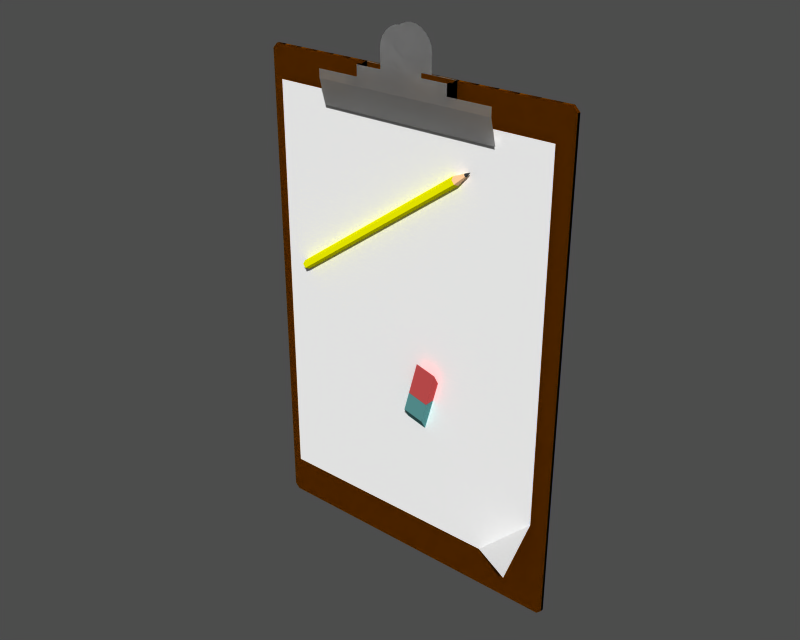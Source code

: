 # Source: FormulaBoard.blend  (saved by Blender 2.49.2; exported with 4.5.12 LTS)
import bpy
from mathutils import Matrix  # noqa: F401  (used for matrix-valued properties, if any)

bpy.ops.wm.read_factory_settings(use_empty=True)
scene = bpy.context.scene
scene.name = ''

# ---- collections
col_collection_1 = bpy.data.collections.new('Collection 1'); scene.collection.children.link(col_collection_1)

# ---- materials (node trees are filled in below, after node groups)
mat_id24 = bpy.data.materials.new('ID24')
mat_id24.alpha_threshold = 0.0
mat_id24.diffuse_color = (0.6, 0.298, 0.0, 1.0)
mat_id24.roughness = 0.5
mat_id24.specular_intensity = 0.0
mat_id24.line_color = (0.0, 0.0, 0.0, 1.0)
mat_id4 = bpy.data.materials.new('ID4')
mat_id4.alpha_threshold = 0.0
mat_id4.diffuse_color = (0.7765, 0.7765, 0.7765, 1.0)
mat_id4.roughness = 0.5
mat_id4.specular_intensity = 0.0
mat_id4.line_color = (0.0, 0.0, 0.0, 1.0)
mat_id34 = bpy.data.materials.new('ID34')
mat_id34.alpha_threshold = 0.0
mat_id34.diffuse_color = (0.8, 0.3176, 0.3176, 1.0)
mat_id34.roughness = 0.5
mat_id34.specular_intensity = 0.0
mat_id34.line_color = (0.0, 0.0, 0.0, 1.0)
mat_id75 = bpy.data.materials.new('ID75')
mat_id75.alpha_threshold = 0.0
mat_id75.diffuse_color = (1.0, 1.0, 1.0, 1.0)
mat_id75.roughness = 0.5
mat_id75.specular_intensity = 0.0
mat_id75.line_color = (0.0, 0.0, 0.0, 1.0)
mat_id84 = bpy.data.materials.new('ID84')
mat_id84.alpha_threshold = 0.0
mat_id84.diffuse_color = (0.3569, 0.6, 0.6, 1.0)
mat_id84.roughness = 0.5
mat_id84.specular_intensity = 0.0
mat_id84.line_color = (0.0, 0.0, 0.0, 1.0)
mat_id64 = bpy.data.materials.new('ID64')
mat_id64.alpha_threshold = 0.0
mat_id64.diffuse_color = (1.0, 0.8, 0.6, 1.0)
mat_id64.roughness = 0.5
mat_id64.specular_intensity = 0.0
mat_id64.line_color = (0.0, 0.0, 0.0, 1.0)
mat_id54 = bpy.data.materials.new('ID54')
mat_id54.alpha_threshold = 0.0
mat_id54.diffuse_color = (1.0, 1.0, 0.0, 1.0)
mat_id54.roughness = 0.5
mat_id54.specular_intensity = 0.0
mat_id54.line_color = (0.0, 0.0, 0.0, 1.0)
mat_id44 = bpy.data.materials.new('ID44')
mat_id44.alpha_threshold = 0.0
mat_id44.diffuse_color = (0.2275, 0.2275, 0.2275, 1.0)
mat_id44.roughness = 0.5
mat_id44.specular_intensity = 0.0
mat_id44.line_color = (0.0, 0.0, 0.0, 1.0)

# ---- material node trees

# ---- meshes
me_id23 = bpy.data.meshes.new('ID23')
me_id23.from_pydata([(0.137, 0.0, 0.1181), (0.0, 13.64, 0.1181), (0.0, 0.137, 0.1181), (0.137, 13.78, 0.1181), (8.918, 0.0, 0.1181), (8.918, 13.78, 0.1181), (9.055, 0.137, 0.1181), (9.055, 13.64, 0.1181), (9.055, 13.64, 0.1181), (9.055, 0.137, 0.1181), (8.918, 13.78, 0.1181), (8.918, 0.0, 0.1181), (0.137, 13.78, 0.1181), (0.137, 0.0, 0.1181), (0.0, 13.64, 0.1181), (0.0, 0.137, 0.1181), (8.918, 0.0, 0.1181), (0.137, 0.0, 0.03937), (8.918, 0.0, 0.03937), (0.137, 0.0, 0.1181), (0.137, 0.0, 0.1181), (8.918, 0.0, 0.1181), (0.137, 0.0, 0.03937), (8.918, 0.0, 0.03937), (9.055, 0.137, 0.1181), (8.918, 0.0, 0.03937), (9.055, 0.137, 0.03937), (8.918, 0.0, 0.1181), (8.918, 0.0, 0.1181), (9.055, 0.137, 0.1181), (8.918, 0.0, 0.03937), (9.055, 0.137, 0.03937), (9.055, 13.64, 0.03937), (9.055, 0.137, 0.1181), (9.055, 0.137, 0.03937), (9.055, 13.64, 0.1181), (9.055, 13.64, 0.1181), (9.055, 13.64, 0.03937), (9.055, 0.137, 0.1181), (9.055, 0.137, 0.03937), (8.918, 13.78, 0.03937), (9.055, 13.64, 0.1181), (9.055, 13.64, 0.03937), (8.918, 13.78, 0.1181), (8.918, 13.78, 0.1181), (8.918, 13.78, 0.03937), (9.055, 13.64, 0.1181), (9.055, 13.64, 0.03937), (0.137, 13.78, 0.1181), (8.918, 13.78, 0.03937), (0.137, 13.78, 0.03937), (8.918, 13.78, 0.1181), (8.918, 13.78, 0.1181), (0.137, 13.78, 0.1181), (8.918, 13.78, 0.03937), (0.137, 13.78, 0.03937), (0.137, 13.78, 0.1181), (0.0, 13.64, 0.03937), (0.0, 13.64, 0.1181), (0.137, 13.78, 0.03937), (0.137, 13.78, 0.03937), (0.137, 13.78, 0.1181), (0.0, 13.64, 0.03937), (0.0, 13.64, 0.1181), (0.0, 13.64, 0.1181), (0.0, 0.137, 0.03937), (0.0, 0.137, 0.1181), (0.0, 13.64, 0.03937), (0.0, 13.64, 0.03937), (0.0, 13.64, 0.1181), (0.0, 0.137, 0.03937), (0.0, 0.137, 0.1181), (0.137, 0.0, 0.1181), (0.0, 0.137, 0.03937), (0.137, 0.0, 0.03937), (0.0, 0.137, 0.1181), (0.0, 0.137, 0.1181), (0.137, 0.0, 0.1181), (0.0, 0.137, 0.03937), (0.137, 0.0, 0.03937), (0.0, 13.64, 0.03937), (0.137, 0.0, 0.03937), (0.0, 0.137, 0.03937), (0.137, 13.78, 0.03937), (8.918, 0.0, 0.03937), (8.918, 13.78, 0.03937), (9.055, 13.64, 0.03937), (9.055, 0.137, 0.03937), (9.055, 0.137, 0.03937), (9.055, 13.64, 0.03937), (8.918, 0.0, 0.03937), (8.918, 13.78, 0.03937), (0.137, 13.78, 0.03937), (0.137, 0.0, 0.03937), (0.0, 13.64, 0.03937), (0.0, 0.137, 0.03937)], [], [(2, 0, 1), (1, 0, 3), (3, 0, 4), (5, 3, 4), (6, 5, 4), (7, 5, 6), (10, 8, 9), (10, 9, 11), (12, 10, 11), (12, 11, 13), (14, 12, 13), (13, 15, 14), (18, 16, 17), (19, 17, 16), (22, 20, 21), (21, 23, 22), (26, 24, 25), (27, 25, 24), (30, 28, 29), (29, 31, 30), (34, 32, 33), (35, 33, 32), (38, 36, 37), (37, 39, 38), (42, 40, 41), (43, 41, 40), (46, 44, 45), (45, 47, 46), (50, 48, 49), (51, 49, 48), (54, 52, 53), (53, 55, 54), (58, 56, 57), (59, 57, 56), (62, 60, 61), (61, 63, 62), (66, 64, 65), (67, 65, 64), (70, 68, 69), (69, 71, 70), (74, 72, 73), (75, 73, 72), (78, 76, 77), (77, 79, 78), (82, 80, 81), (83, 81, 80), (84, 81, 83), (85, 84, 83), (86, 84, 85), (87, 84, 86), (90, 88, 89), (90, 89, 91), (90, 91, 92), (93, 90, 92), (93, 92, 94), (94, 95, 93)])
me_id23.materials.append(mat_id24)
me_id23.use_remesh_preserve_volume = False
me_id23.use_remesh_preserve_attributes = False
me_id23.use_mirror_vertex_groups = False
me_id23.update()
me_id14 = bpy.data.meshes.new('ID14')
me_id14.from_pydata([(1.181, 1.033, 0.0), (1.194, 1.628, 0.0), (1.046, 1.566, 0.0), (1.187, 1.078, 0.0), (1.204, 1.12, 0.0), (1.353, 1.649, 0.0), (1.232, 1.155, 0.0), (1.267, 1.183, 0.0), (1.309, 1.2, 0.0), (1.353, 1.206, 0.0), (1.398, 1.2, 0.0), (1.513, 1.628, 0.0), (1.439, 1.183, 0.0), (1.475, 1.155, 0.0), (1.503, 1.12, 0.0), (1.52, 1.078, 0.0), (1.661, 1.566, 0.0), (1.526, 1.033, 0.0), (2.707, 0.0, 0.0), (0.0, 0.5413, 0.0), (0.0, 0.0, 0.0), (0.7382, 0.5413, 0.0), (0.7382, 1.033, 0.0), (0.7592, 1.193, 0.0), (1.267, 0.8843, 0.0), (1.232, 0.9117, 0.0), (0.8206, 1.341, 0.0), (1.204, 0.9473, 0.0), (0.9184, 1.468, 0.0), (1.187, 0.9889, 0.0), (1.309, 0.8671, 0.0), (1.353, 0.8612, 0.0), (1.398, 0.8671, 0.0), (1.439, 0.8843, 0.0), (1.969, 0.5413, 0.0), (1.475, 0.9117, 0.0), (1.503, 0.9473, 0.0), (1.52, 0.9889, 0.0), (1.788, 1.468, 0.0), (1.886, 1.341, 0.0), (1.948, 1.193, 0.0), (2.707, 0.5413, 0.0), (1.969, 1.033, 0.0), (1.969, 0.5413, 0.0), (1.948, 1.193, 0.0), (1.969, 1.033, 0.0), (2.707, 0.5413, 0.0), (2.707, 0.0, 0.0), (1.886, 1.341, 0.0), (1.788, 1.468, 0.0), (1.661, 1.566, 0.0), (1.526, 1.033, 0.0), (1.52, 0.9889, 0.0), (1.503, 0.9473, 0.0), (1.475, 0.9117, 0.0), (1.439, 0.8843, 0.0), (1.398, 0.8671, 0.0), (1.353, 0.8612, 0.0), (1.309, 0.8671, 0.0), (1.267, 0.8843, 0.0), (1.181, 1.033, 0.0), (1.187, 0.9889, 0.0), (1.046, 1.566, 0.0), (0.9184, 1.468, 0.0), (1.204, 0.9473, 0.0), (0.8206, 1.341, 0.0), (1.232, 0.9117, 0.0), (0.7592, 1.193, 0.0), (0.7382, 1.033, 0.0), (0.7382, 0.5413, 0.0), (0.0, 0.5413, 0.0), (0.0, 0.0, 0.0), (1.52, 1.078, 0.0), (1.513, 1.628, 0.0), (1.503, 1.12, 0.0), (1.475, 1.155, 0.0), (1.439, 1.183, 0.0), (1.398, 1.2, 0.0), (1.353, 1.649, 0.0), (1.353, 1.206, 0.0), (1.309, 1.2, 0.0), (1.267, 1.183, 0.0), (1.232, 1.155, 0.0), (1.204, 1.12, 0.0), (1.194, 1.628, 0.0), (1.187, 1.078, 0.0), (2.707, 0.5413, 0.0), (2.707, 0.0, 0.04921), (2.707, 0.0, 0.0), (2.707, 0.009223, 0.1193), (2.707, 0.03626, 0.1845), (2.707, 0.07928, 0.2406), (2.707, 0.1353, 0.2836), (2.707, 0.2006, 0.3107), (2.707, 0.2707, 0.3199), (2.707, 0.3407, 0.3107), (2.707, 0.406, 0.2836), (2.707, 0.4621, 0.2406), (2.707, 0.5051, 0.1845), (2.707, 0.5321, 0.1193), (2.707, 0.5413, 0.04921), (2.707, 0.5413, 0.04921), (2.707, 0.5413, 0.0), (2.707, 0.5321, 0.1193), (2.707, 0.5051, 0.1845), (2.707, 0.4621, 0.2406), (2.707, 0.406, 0.2836), (2.707, 0.3407, 0.3107), (2.707, 0.2707, 0.3199), (2.707, 0.2006, 0.3107), (2.707, 0.1353, 0.2836), (2.707, 0.07928, 0.2406), (2.707, 0.03626, 0.1845), (2.707, 0.009223, 0.1193), (2.707, 0.0, 0.04921), (2.707, 0.0, 0.0), (0.0, 0.009223, 0.1193), (0.0, 0.0, 0.0), (0.0, 0.0, 0.04921), (0.0, 0.5413, 0.0), (0.0, 0.03626, 0.1845), (0.0, 0.07928, 0.2406), (0.0, 0.1353, 0.2836), (0.0, 0.2006, 0.3107), (0.0, 0.2707, 0.3199), (0.0, 0.3407, 0.3107), (0.0, 0.406, 0.2836), (0.0, 0.4621, 0.2406), (0.0, 0.5051, 0.1845), (0.0, 0.5321, 0.1193), (0.0, 0.5413, 0.04921), (0.0, 0.5413, 0.04921), (0.0, 0.5321, 0.1193), (0.0, 0.5413, 0.0), (0.0, 0.5051, 0.1845), (0.0, 0.4621, 0.2406), (0.0, 0.406, 0.2836), (0.0, 0.3407, 0.3107), (0.0, 0.2707, 0.3199), (0.0, 0.2006, 0.3107), (0.0, 0.1353, 0.2836), (0.0, 0.07928, 0.2406), (0.0, 0.03626, 0.1845), (0.0, 0.009223, 0.1193), (0.0, 0.0, 0.0), (0.0, 0.0, 0.04921)], [], [(2, 0, 1), (1, 0, 3), (4, 1, 3), (5, 1, 4), (6, 5, 4), (7, 5, 6), (8, 5, 7), (9, 5, 8), (10, 5, 9), (11, 5, 10), (12, 11, 10), (13, 11, 12), (14, 11, 13), (15, 11, 14), (16, 11, 15), (17, 16, 15), (20, 18, 19), (21, 19, 18), (22, 21, 18), (23, 22, 18), (24, 23, 18), (25, 23, 24), (26, 23, 25), (27, 26, 25), (28, 26, 27), (29, 28, 27), (2, 28, 29), (0, 2, 29), (30, 24, 18), (31, 30, 18), (32, 31, 18), (33, 32, 18), (34, 33, 18), (35, 33, 34), (36, 35, 34), (37, 36, 34), (17, 37, 34), (16, 17, 34), (38, 16, 34), (39, 38, 34), (40, 39, 34), (41, 34, 18), (34, 42, 40), (45, 43, 44), (43, 46, 47), (48, 44, 43), (49, 48, 43), (50, 49, 43), (51, 50, 43), (52, 51, 43), (53, 52, 43), (54, 53, 43), (55, 54, 43), (55, 43, 47), (56, 55, 47), (57, 56, 47), (58, 57, 47), (59, 58, 47), (62, 60, 61), (63, 62, 61), (63, 61, 64), (65, 63, 64), (65, 64, 66), (67, 65, 66), (67, 66, 59), (67, 59, 47), (68, 67, 47), (69, 68, 47), (70, 69, 47), (47, 71, 70), (50, 51, 72), (73, 50, 72), (73, 72, 74), (73, 74, 75), (73, 75, 76), (73, 76, 77), (78, 73, 77), (78, 77, 79), (78, 79, 80), (78, 80, 81), (78, 81, 82), (78, 82, 83), (84, 78, 83), (84, 83, 85), (84, 85, 60), (60, 62, 84), (88, 86, 87), (89, 87, 86), (90, 89, 86), (91, 90, 86), (92, 91, 86), (93, 92, 86), (94, 93, 86), (95, 94, 86), (96, 95, 86), (97, 96, 86), (98, 97, 86), (99, 98, 86), (100, 99, 86), (103, 101, 102), (104, 103, 102), (105, 104, 102), (106, 105, 102), (107, 106, 102), (108, 107, 102), (109, 108, 102), (110, 109, 102), (111, 110, 102), (112, 111, 102), (113, 112, 102), (114, 113, 102), (102, 115, 114), (118, 116, 117), (119, 117, 116), (120, 119, 116), (121, 119, 120), (122, 119, 121), (123, 119, 122), (124, 119, 123), (125, 119, 124), (126, 119, 125), (127, 119, 126), (128, 119, 127), (129, 119, 128), (130, 119, 129), (133, 131, 132), (133, 132, 134), (133, 134, 135), (133, 135, 136), (133, 136, 137), (133, 137, 138), (133, 138, 139), (133, 139, 140), (133, 140, 141), (133, 141, 142), (133, 142, 143), (144, 133, 143), (143, 145, 144)])
me_id14.materials.append(mat_id4)
me_id14.use_remesh_preserve_volume = False
me_id14.use_remesh_preserve_attributes = False
me_id14.use_mirror_vertex_groups = False
me_id14.update()
me_id3 = bpy.data.meshes.new('ID3')
me_id3.from_pydata([(3.937, 0.713, 0.5167), (1.23, 0.9591, 0.5167), (1.23, 0.713, 0.5167), (1.23, 1.254, 0.5167), (1.969, 1.254, 0.5167), (1.969, 1.747, 0.5167), (1.989, 1.906, 0.5167), (2.051, 2.054, 0.5167), (3.199, 1.254, 0.5167), (2.149, 2.181, 0.5167), (2.276, 2.279, 0.5167), (2.424, 2.341, 0.5167), (2.584, 2.362, 0.5167), (2.743, 2.341, 0.5167), (2.891, 2.279, 0.5167), (3.019, 2.181, 0.5167), (3.116, 2.054, 0.5167), (3.178, 1.906, 0.5167), (3.937, 1.254, 0.5167), (3.937, 0.9591, 0.5167), (3.199, 1.747, 0.5167), (3.199, 1.254, 0.5167), (3.178, 1.906, 0.5167), (3.199, 1.747, 0.5167), (3.937, 0.9591, 0.5167), (3.937, 0.713, 0.5167), (3.937, 1.254, 0.5167), (3.116, 2.054, 0.5167), (3.019, 2.181, 0.5167), (2.891, 2.279, 0.5167), (2.743, 2.341, 0.5167), (2.584, 2.362, 0.5167), (2.424, 2.341, 0.5167), (2.276, 2.279, 0.5167), (2.149, 2.181, 0.5167), (2.051, 2.054, 0.5167), (1.989, 1.906, 0.5167), (1.969, 1.747, 0.5167), (1.969, 1.254, 0.5167), (1.23, 1.254, 0.5167), (1.23, 0.9591, 0.5167), (1.23, 0.713, 0.5167), (3.937, 0.7223, 0.3975), (3.937, 0.713, 0.5167), (3.937, 0.713, 0.4675), (3.937, 0.9591, 0.5167), (3.937, 0.7493, 0.3322), (3.937, 0.7923, 0.2761), (3.937, 0.8484, 0.2331), (3.937, 0.9137, 0.2061), (3.937, 0.9837, 0.1969), (3.937, 1.254, 0.5167), (3.937, 1.054, 0.2061), (3.937, 1.119, 0.2331), (3.937, 1.175, 0.2761), (3.937, 1.218, 0.3322), (3.937, 1.245, 0.3975), (3.937, 1.254, 0.4675), (3.937, 1.254, 0.4675), (3.937, 1.245, 0.3975), (3.937, 1.254, 0.5167), (3.937, 1.218, 0.3322), (3.937, 1.175, 0.2761), (3.937, 1.119, 0.2331), (3.937, 1.054, 0.2061), (3.937, 0.9837, 0.1969), (3.937, 0.9591, 0.5167), (3.937, 0.9137, 0.2061), (3.937, 0.8484, 0.2331), (3.937, 0.7923, 0.2761), (3.937, 0.7493, 0.3322), (3.937, 0.7223, 0.3975), (3.937, 0.713, 0.5167), (3.937, 0.713, 0.4675), (5.167, 0.713, 0.5167), (5.167, 0.9591, 0.5167), (5.167, 0.9591, 0.5167), (5.167, 0.713, 0.5167), (1.23, 0.9591, 0.5167), (1.23, 0.713, 0.4675), (1.23, 0.713, 0.5167), (1.23, 0.7223, 0.3975), (1.23, 0.7493, 0.3322), (1.23, 0.7923, 0.2761), (1.23, 0.8484, 0.2331), (1.23, 0.9137, 0.2061), (1.23, 0.9837, 0.1969), (1.23, 1.254, 0.5167), (1.23, 1.054, 0.2061), (1.23, 1.119, 0.2331), (1.23, 1.175, 0.2761), (1.23, 1.218, 0.3322), (1.23, 1.245, 0.3975), (1.23, 1.254, 0.4675), (1.23, 1.254, 0.4675), (1.23, 1.254, 0.5167), (1.23, 1.245, 0.3975), (1.23, 1.218, 0.3322), (1.23, 1.175, 0.2761), (1.23, 1.119, 0.2331), (1.23, 1.054, 0.2061), (1.23, 0.9837, 0.1969), (1.23, 0.9591, 0.5167), (1.23, 0.9137, 0.2061), (1.23, 0.8484, 0.2331), (1.23, 0.7923, 0.2761), (1.23, 0.7493, 0.3322), (1.23, 0.7223, 0.3975), (1.23, 0.713, 0.4675), (1.23, 0.713, 0.5167), (0.0, 0.9591, 0.5167), (0.0, 0.713, 0.5167), (0.0, 0.9591, 0.5167), (0.0, 0.713, 0.5167), (5.167, 0.0, 0.3257), (0.0, 0.713, 0.5167), (0.0, 0.0, 0.3257), (1.23, 0.713, 0.5167), (3.937, 0.713, 0.5167), (5.167, 0.713, 0.5167), (5.167, 0.713, 0.5167), (5.167, 0.0, 0.3257), (3.937, 0.713, 0.5167), (1.23, 0.713, 0.5167), (0.0, 0.713, 0.5167), (0.0, 0.0, 0.3257)], [], [(2, 0, 1), (1, 0, 3), (3, 0, 4), (4, 0, 5), (5, 0, 6), (6, 0, 7), (7, 0, 8), (9, 7, 8), (10, 9, 8), (11, 10, 8), (12, 11, 8), (13, 12, 8), (14, 13, 8), (15, 14, 8), (16, 15, 8), (17, 16, 8), (8, 0, 18), (18, 0, 19), (8, 20, 17), (23, 21, 22), (26, 24, 25), (21, 26, 25), (27, 22, 21), (28, 27, 21), (29, 28, 21), (30, 29, 21), (31, 30, 21), (32, 31, 21), (33, 32, 21), (34, 33, 21), (35, 34, 21), (35, 21, 25), (36, 35, 25), (37, 36, 25), (38, 37, 25), (39, 38, 25), (40, 39, 25), (25, 41, 40), (44, 42, 43), (45, 43, 42), (46, 45, 42), (47, 45, 46), (48, 45, 47), (49, 45, 48), (50, 45, 49), (51, 45, 50), (52, 51, 50), (53, 51, 52), (54, 51, 53), (55, 51, 54), (56, 51, 55), (57, 51, 56), (60, 58, 59), (60, 59, 61), (60, 61, 62), (60, 62, 63), (60, 63, 64), (60, 64, 65), (66, 60, 65), (66, 65, 67), (66, 67, 68), (66, 68, 69), (66, 69, 70), (66, 70, 71), (72, 66, 71), (71, 73, 72), (0, 74, 19), (75, 19, 74), (24, 76, 77), (77, 25, 24), (80, 78, 79), (81, 79, 78), (82, 81, 78), (83, 82, 78), (84, 83, 78), (85, 84, 78), (86, 85, 78), (87, 86, 78), (88, 86, 87), (89, 88, 87), (90, 89, 87), (91, 90, 87), (92, 91, 87), (93, 92, 87), (96, 94, 95), (97, 96, 95), (98, 97, 95), (99, 98, 95), (100, 99, 95), (101, 100, 95), (101, 95, 102), (103, 101, 102), (104, 103, 102), (105, 104, 102), (106, 105, 102), (107, 106, 102), (108, 107, 102), (102, 109, 108), (111, 2, 110), (1, 110, 2), (112, 40, 41), (41, 113, 112), (116, 114, 115), (117, 115, 114), (118, 117, 114), (119, 118, 114), (122, 120, 121), (123, 122, 121), (124, 123, 121), (121, 125, 124)])
me_id3.materials.append(mat_id4)
me_id3.use_remesh_preserve_volume = False
me_id3.use_remesh_preserve_attributes = False
me_id3.use_mirror_vertex_groups = False
me_id3.update()
me_id101 = bpy.data.meshes.new('ID101')
me_id101.from_pydata([(-2.128, -2.745, 4.932), (-4.891, -2.745, 3.337), (-2.712, -2.745, 2.753), (-4.307, -2.745, 5.516)], [], [(2, 0, 1), (1, 0, 3)])
me_id101.materials.append(mat_id34)
me_id101.use_remesh_preserve_volume = False
me_id101.use_remesh_preserve_attributes = False
me_id101.use_mirror_vertex_groups = False
me_id101.update()
me_id93 = bpy.data.meshes.new('ID93')
me_id93.from_pydata([(-19.23, -3.35, 13.07), (-19.18, -3.35, 13.0), (-19.2, -3.356, 13.04), (-19.26, -3.331, 13.11), (-19.15, -3.331, 12.96), (-19.28, -3.301, 13.14), (-19.13, -3.301, 12.93), (-19.3, -3.262, 13.17), (-19.11, -3.262, 12.9), (-19.31, -3.217, 13.18), (-19.1, -3.217, 12.89), (-19.31, -3.168, 13.19), (-19.09, -3.168, 12.88), (-19.31, -3.12, 13.18), (-19.1, -3.12, 12.89), (-19.3, -3.074, 13.17), (-19.11, -3.074, 12.9), (-19.28, -3.035, 13.14), (-19.13, -3.035, 12.93), (-19.15, -3.006, 12.96), (-19.26, -3.006, 13.11), (-19.23, -2.987, 13.07), (-19.18, -2.987, 13.0), (-19.2, -2.98, 13.04)], [], [(2, 0, 1), (1, 0, 3), (4, 1, 3), (5, 4, 3), (6, 4, 5), (7, 6, 5), (8, 6, 7), (9, 8, 7), (10, 8, 9), (11, 10, 9), (12, 10, 11), (13, 12, 11), (14, 12, 13), (15, 14, 13), (16, 14, 15), (17, 16, 15), (18, 16, 17), (19, 18, 17), (20, 19, 17), (21, 19, 20), (22, 19, 21), (23, 22, 21)])
me_id93.materials.append(mat_id75)
me_id93.use_remesh_preserve_volume = False
me_id93.use_remesh_preserve_attributes = False
me_id93.use_mirror_vertex_groups = False
me_id93.update()
me_id83 = bpy.data.meshes.new('ID83')
me_id83.from_pydata([(-2.712, -3.873, 2.753), (-5.475, -3.873, 1.158), (-3.296, -3.873, 0.5741), (-4.891, -3.873, 3.337), (-2.712, -2.745, 2.753), (-2.712, -3.873, 2.753), (-3.527, -2.745, -0.2889), (-3.685, -2.745, -0.8786), (-3.296, -3.873, 0.5741), (-2.712, -3.873, 2.753), (-4.891, -2.745, 3.337), (-4.891, -3.873, 3.337), (-2.712, -2.745, 2.753), (-4.891, -2.745, 3.337), (-5.475, -3.873, 1.158), (-4.891, -3.873, 3.337), (-5.119, -2.745, 2.488), (-5.864, -2.745, -0.2947), (-3.296, -3.873, 0.5741), (-5.864, -2.745, -0.2947), (-3.685, -2.745, -0.8786), (-5.475, -3.873, 1.158), (-5.119, -2.745, 2.488), (-2.712, -2.745, 2.753), (-3.527, -2.745, -0.2889), (-4.891, -2.745, 3.337)], [], [(2, 0, 1), (1, 0, 3), (6, 4, 5), (8, 7, 5), (6, 5, 7), (11, 9, 10), (12, 10, 9), (15, 13, 14), (16, 14, 13), (16, 17, 14), (20, 18, 19), (21, 19, 18), (24, 22, 23), (25, 23, 22)])
me_id83.materials.append(mat_id84)
me_id83.use_remesh_preserve_volume = False
me_id83.use_remesh_preserve_attributes = False
me_id83.use_mirror_vertex_groups = False
me_id83.update()
me_id73 = bpy.data.meshes.new('ID73')
me_id73.from_pydata([(9.552, -2.745, 32.0), (3.569, -2.745, -12.67), (9.552, -2.745, -6.687), (9.552, -2.745, 32.0), (-3.527, -2.745, -0.2889), (3.569, -2.745, -12.67), (-2.712, -2.745, 2.753), (-2.128, -2.745, 4.932), (-4.307, -2.745, 5.516), (-13.38, -2.745, 16.9), (-0.1071, -2.745, 26.41), (-0.3917, -2.745, 26.8), (-22.03, -2.745, 32.0), (-13.62, -2.745, 17.33), (-4.891, -2.745, 3.337), (-5.119, -2.745, 2.488), (9.552, -2.745, -6.687), (3.569, -2.745, -12.67), (8.675, -5.736, -11.79), (3.569, -2.745, -12.67), (-3.685, -2.745, -0.8786), (-22.03, -2.745, -12.67), (-3.527, -2.745, -0.2889), (-13.38, -2.745, 16.9), (-19.06, -2.745, 12.84), (-5.119, -2.745, 2.488), (-19.35, -2.745, 13.23), (-22.03, -2.745, 32.0), (-5.864, -2.745, -0.2947), (-13.62, -2.745, 17.33), (-19.49, -3.168, 13.43), (-19.06, -3.592, 12.84), (-19.35, -3.592, 13.23), (-19.23, -3.35, 13.07), (-19.2, -3.356, 13.04), (-19.26, -3.331, 13.11), (-19.28, -3.301, 13.14), (-19.3, -3.262, 13.17), (-19.31, -3.217, 13.18), (-19.31, -3.168, 13.19), (-19.31, -3.12, 13.18), (-19.35, -2.745, 13.23), (-19.3, -3.074, 13.17), (-19.28, -3.035, 13.14), (-19.26, -3.006, 13.11), (-19.23, -2.987, 13.07), (-19.2, -2.98, 13.04), (-19.06, -2.745, 12.84), (-19.18, -3.35, 13.0), (-18.92, -3.168, 12.64), (-19.15, -3.331, 12.96), (-19.13, -3.301, 12.93), (-19.11, -3.262, 12.9), (-19.1, -3.217, 12.89), (-19.09, -3.168, 12.88), (-19.1, -3.12, 12.89), (-19.11, -3.074, 12.9), (-19.13, -3.035, 12.93), (-19.15, -3.006, 12.96), (-19.18, -2.987, 13.0)], [], [(2, 0, 1), (5, 3, 4), (6, 4, 3), (7, 6, 3), (8, 7, 3), (9, 8, 3), (10, 9, 3), (11, 10, 3), (13, 11, 12), (3, 12, 11), (15, 14, 9), (8, 9, 14), (18, 16, 17), (21, 19, 20), (22, 20, 19), (25, 23, 24), (27, 21, 26), (24, 26, 21), (28, 24, 21), (20, 28, 21), (25, 24, 28), (29, 27, 26), (32, 30, 31), (33, 31, 30), (34, 31, 33), (35, 33, 30), (36, 35, 30), (37, 36, 30), (38, 37, 30), (39, 38, 30), (40, 39, 30), (41, 40, 30), (42, 40, 41), (43, 42, 41), (44, 43, 41), (45, 44, 41), (46, 45, 41), (47, 46, 41), (49, 31, 48), (34, 48, 31), (50, 49, 48), (51, 49, 50), (52, 49, 51), (53, 49, 52), (54, 49, 53), (47, 49, 54), (55, 47, 54), (56, 47, 55), (57, 47, 56), (58, 47, 57), (59, 47, 58), (46, 47, 59)])
me_id73.materials.append(mat_id75)
me_id73.use_remesh_preserve_volume = False
me_id73.use_remesh_preserve_attributes = False
me_id73.use_mirror_vertex_groups = False
me_id73.update()
me_id63 = bpy.data.meshes.new('ID63')
me_id63.from_pydata([(0.905, -3.328, 27.32), (-0.3917, -3.592, 26.8), (-0.1071, -3.592, 26.41), (0.7974, -3.328, 27.47), (0.03513, -3.168, 26.21), (0.9588, -3.168, 27.24), (0.7435, -3.168, 27.54), (-0.5339, -3.168, 27.0), (0.905, -3.008, 27.32), (-0.1071, -2.745, 26.41), (-0.3917, -2.745, 26.8), (0.7974, -3.008, 27.47)], [], [(2, 0, 1), (1, 0, 3), (4, 0, 2), (5, 0, 4), (7, 1, 6), (3, 6, 1), (5, 4, 8), (9, 8, 4), (7, 6, 10), (11, 10, 6), (9, 10, 8), (11, 8, 10)])
me_id63.materials.append(mat_id64)
me_id63.use_remesh_preserve_volume = False
me_id63.use_remesh_preserve_attributes = False
me_id63.use_mirror_vertex_groups = False
me_id63.update()
me_id53 = bpy.data.meshes.new('ID53')
me_id53.from_pydata([(-18.92, -3.168, 12.64), (-0.1071, -3.592, 26.41), (-19.06, -3.592, 12.84), (0.03513, -3.168, 26.21), (-13.38, -2.745, 16.9), (-18.92, -3.168, 12.64), (-19.06, -2.745, 12.84), (0.03513, -3.168, 26.21), (-0.1071, -2.745, 26.41), (-0.1071, -3.592, 26.41), (-19.35, -3.592, 13.23), (-19.06, -3.592, 12.84), (-0.3917, -3.592, 26.8), (-13.62, -2.745, 17.33), (-0.1071, -2.745, 26.41), (-13.38, -2.745, 16.9), (-0.3917, -2.745, 26.8), (-19.35, -3.592, 13.23), (-0.5339, -3.168, 27.0), (-19.49, -3.168, 13.43), (-0.3917, -3.592, 26.8), (-0.5339, -3.168, 27.0), (-19.35, -2.745, 13.23), (-19.49, -3.168, 13.43), (-13.62, -2.745, 17.33), (-0.3917, -2.745, 26.8)], [], [(2, 0, 1), (1, 0, 3), (6, 4, 5), (7, 5, 4), (8, 7, 4), (11, 9, 10), (12, 10, 9), (15, 13, 14), (16, 14, 13), (19, 17, 18), (20, 18, 17), (23, 21, 22), (24, 22, 21), (25, 24, 21)])
me_id53.materials.append(mat_id54)
me_id53.use_remesh_preserve_volume = False
me_id53.use_remesh_preserve_attributes = False
me_id53.use_mirror_vertex_groups = False
me_id53.update()
me_id43 = bpy.data.meshes.new('ID43')
me_id43.from_pydata([(0.905, -3.008, 27.32), (1.372, -3.168, 27.77), (0.9588, -3.168, 27.24), (1.372, -3.168, 27.77), (0.7974, -3.008, 27.47), (1.372, -3.168, 27.77), (0.905, -3.328, 27.32), (1.372, -3.168, 27.77), (0.7435, -3.168, 27.54), (1.372, -3.168, 27.77), (0.7974, -3.328, 27.47), (1.372, -3.168, 27.77)], [], [(2, 0, 1), (3, 0, 4), (6, 2, 5), (8, 7, 4), (6, 9, 10), (10, 11, 8)])
me_id43.materials.append(mat_id44)
me_id43.use_remesh_preserve_volume = False
me_id43.use_remesh_preserve_attributes = False
me_id43.use_mirror_vertex_groups = False
me_id43.update()
me_id33 = bpy.data.meshes.new('ID33')
me_id33.from_pydata([(-4.307, -2.745, 5.516), (-1.739, -3.873, 6.385), (-2.128, -2.745, 4.932), (-3.918, -3.873, 6.969), (-3.918, -3.873, 6.969), (-4.891, -2.745, 3.337), (-4.891, -3.873, 3.337), (-4.307, -2.745, 5.516), (-1.739, -3.873, 6.385), (-4.891, -3.873, 3.337), (-2.712, -3.873, 2.753), (-3.918, -3.873, 6.969), (-2.712, -2.745, 2.753), (-1.739, -3.873, 6.385), (-2.712, -3.873, 2.753), (-2.128, -2.745, 4.932)], [], [(2, 0, 1), (1, 0, 3), (6, 4, 5), (7, 5, 4), (10, 8, 9), (11, 9, 8), (14, 12, 13), (15, 13, 12)])
me_id33.materials.append(mat_id34)
me_id33.use_remesh_preserve_volume = False
me_id33.use_remesh_preserve_attributes = False
me_id33.use_mirror_vertex_groups = False
me_id33.update()

# ---- objects
ob_008 = bpy.data.objects.new('.008', None)
ob_id22 = bpy.data.objects.new('ID22', me_id23)
ob_id13 = bpy.data.objects.new('ID13', me_id14)
ob_id2 = bpy.data.objects.new('ID2', me_id3)
ob_007 = bpy.data.objects.new('.007', me_id101)
ob_006 = bpy.data.objects.new('.006', me_id93)
ob_005 = bpy.data.objects.new('.005', me_id83)
ob_004 = bpy.data.objects.new('.004', me_id73)
ob_003 = bpy.data.objects.new('.003', me_id63)
ob_002 = bpy.data.objects.new('.002', me_id53)
ob_001 = bpy.data.objects.new('.001', me_id43)
ob_x = bpy.data.objects.new('', me_id33)

# ---- transforms, parenting, visibility, modifiers, constraints
ob_008.location = (0.0, 0.0, 0.0)
ob_008.lock_rotations_4d = False
ob_008.empty_display_type = 'ARROWS'
ob_008.empty_image_offset = (0.0, 0.0)
ob_008.lineart.crease_threshold = 0.0
ob_id22.parent = ob_008
ob_id22.location = (-23.31, -1.993, -17.28)
ob_id22.rotation_euler = (1.571, -0.0, 0.0)
ob_id22.scale = (3.82, 3.82, 3.82)
ob_id22.lock_rotations_4d = False
ob_id22.empty_display_type = 'ARROWS'
ob_id22.lineart.crease_threshold = 0.0
ob_id13.parent = ob_008
ob_id13.location = (-11.18, -2.444, 33.35)
ob_id13.rotation_euler = (1.571, -0.0, 0.0)
ob_id13.scale = (3.82, 3.82, 3.82)
ob_id13.lock_rotations_4d = False
ob_id13.empty_display_type = 'ARROWS'
ob_id13.lineart.crease_threshold = 0.0
ob_id2.parent = ob_008
ob_id2.location = (-15.88, -1.899, 30.63)
ob_id2.rotation_euler = (1.571, -0.0, 0.0)
ob_id2.scale = (3.82, 3.82, 3.82)
ob_id2.lock_rotations_4d = False
ob_id2.empty_display_type = 'ARROWS'
ob_id2.lineart.crease_threshold = 0.0
ob_007.parent = ob_008
ob_007.location = (0.0, 0.0, 0.0)
ob_007.lock_rotations_4d = False
ob_007.empty_display_type = 'ARROWS'
ob_007.lineart.crease_threshold = 0.0
ob_006.parent = ob_008
ob_006.location = (0.0, 0.0, 0.0)
ob_006.lock_rotations_4d = False
ob_006.empty_display_type = 'ARROWS'
ob_006.lineart.crease_threshold = 0.0
ob_005.parent = ob_008
ob_005.location = (0.0, 0.0, 0.0)
ob_005.lock_rotations_4d = False
ob_005.empty_display_type = 'ARROWS'
ob_005.lineart.crease_threshold = 0.0
ob_004.parent = ob_008
ob_004.location = (0.0, 0.0, 0.0)
ob_004.lock_rotations_4d = False
ob_004.empty_display_type = 'ARROWS'
ob_004.lineart.crease_threshold = 0.0
ob_003.parent = ob_008
ob_003.location = (0.0, 0.0, 0.0)
ob_003.lock_rotations_4d = False
ob_003.empty_display_type = 'ARROWS'
ob_003.lineart.crease_threshold = 0.0
ob_002.parent = ob_008
ob_002.location = (0.0, 0.0, 0.0)
ob_002.lock_rotations_4d = False
ob_002.empty_display_type = 'ARROWS'
ob_002.lineart.crease_threshold = 0.0
ob_001.parent = ob_008
ob_001.location = (0.0, 0.0, 0.0)
ob_001.lock_rotations_4d = False
ob_001.empty_display_type = 'ARROWS'
ob_001.lineart.crease_threshold = 0.0
ob_x.parent = ob_008
ob_x.location = (0.0, 0.0, 0.0)
ob_x.lock_rotations_4d = False
ob_x.empty_display_type = 'ARROWS'
ob_x.lineart.crease_threshold = 0.0

# ---- collection membership
col_collection_1.objects.link(ob_008)
col_collection_1.objects.link(ob_id22)
col_collection_1.objects.link(ob_id13)
col_collection_1.objects.link(ob_id2)
col_collection_1.objects.link(ob_007)
col_collection_1.objects.link(ob_006)
col_collection_1.objects.link(ob_005)
col_collection_1.objects.link(ob_004)
col_collection_1.objects.link(ob_003)
col_collection_1.objects.link(ob_002)
col_collection_1.objects.link(ob_001)
col_collection_1.objects.link(ob_x)

# ---- scene / render settings (as saved in the file)
scene.frame_start = 1; scene.frame_end = 250; scene.frame_set(1)
scene.render.engine = 'BLENDER_EEVEE_NEXT'
scene.render.image_settings.file_format = 'TARGA'
scene.render.image_settings.color_mode = 'RGB'
scene.render.image_settings.compression = 90
scene.render.resolution_x = 320
scene.render.resolution_y = 256
scene.render.fps = 25
scene.render.dither_intensity = 0.0
scene.render.use_compositing = False
scene.render.use_sequencer = False
scene.render.use_file_extension = False
scene.render.bake_margin = 2
scene.render.bake_bias = 0.0
scene.render.use_stamp_time = False
scene.render.use_stamp_date = False
scene.render.use_stamp_frame = False
scene.render.use_stamp_camera = False
scene.render.use_stamp_scene = False
scene.render.use_stamp_filename = False
scene.render.use_stamp_render_time = False
scene.render.stamp_font_size = 0
scene.render.stamp_foreground = (0.0, 0.0, 0.0, 0.0)
scene.render.stamp_background = (0.0, 0.0, 0.0, 0.0)
scene.cycles.use_denoising = False
scene.cycles.samples = 10
scene.cycles.sampling_pattern = 'TABULATED_SOBOL'
scene.cycles.light_sampling_threshold = 0.0
scene.cycles.use_adaptive_sampling = False
scene.cycles.use_light_tree = False
scene.cycles.blur_glossy = 0.0
scene.cycles.volume_bounces = 1
scene.cycles.pixel_filter_type = 'GAUSSIAN'
scene.cycles.sample_clamp_indirect = 0.0
scene.view_settings.view_transform = 'Raw'
bpy.context.view_layer.update()

# ---- added for rendering (the .blend has no active camera and no usable light): camera, sun + grey world if the file has none
cam_auto = bpy.data.cameras.new('AutoCamera')
cam_auto.lens = 50.0
cam_auto.sensor_width = 36.0
cam_auto.clip_end = 1083.29
ob_auto_camera = bpy.data.objects.new('AutoCamera', cam_auto)
scene.collection.objects.link(ob_auto_camera)
ob_auto_camera.location = (55.7155, -78.011, 60.5658)
ob_auto_camera.rotation_euler = (1.09748, -7.21219e-08, 0.694738)
scene.camera = ob_auto_camera
light_auto_sun = bpy.data.lights.new('AutoSun', 'SUN')
light_auto_sun.energy = 3.0
light_auto_sun.angle = 0.0523599
ob_auto_sun = bpy.data.objects.new('AutoSun', light_auto_sun)
scene.collection.objects.link(ob_auto_sun)
ob_auto_sun.rotation_euler = (0.872665, 0.174533, 0.523599)
if scene.world is None:
    world_auto = bpy.data.worlds.new('AutoWorld')
    world_auto.color = (0.3, 0.3, 0.3)
    scene.world = world_auto
bpy.context.view_layer.update()
